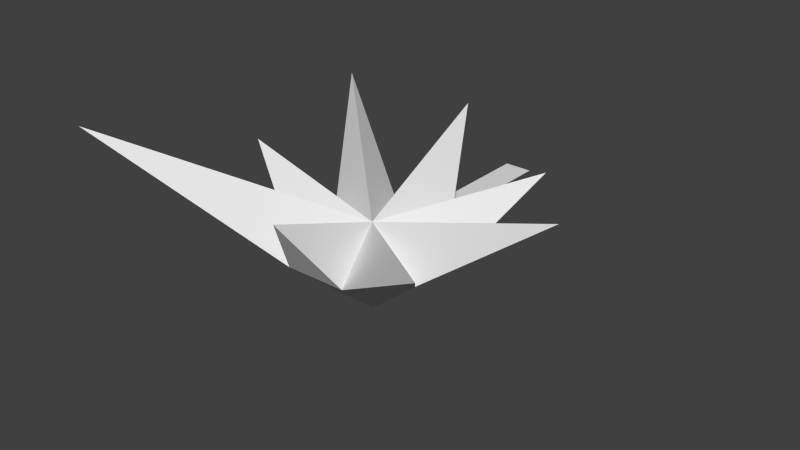 # Source: bambooLaser.blend  (saved by Blender 2.78.0; exported with 4.5.12 LTS)
import bpy
from mathutils import Matrix  # noqa: F401  (used for matrix-valued properties, if any)

bpy.ops.wm.read_factory_settings(use_empty=True)
scene = bpy.context.scene
scene.name = 'Scene'

# ---- collections
col_collection_1 = bpy.data.collections.new('Collection 1'); scene.collection.children.link(col_collection_1)
col_collection_2 = bpy.data.collections.new('Collection 2'); scene.collection.children.link(col_collection_2)
col_collection_2.hide_render = True
col_collection_2.hide_viewport = True

# ---- materials (node trees are filled in below, after node groups)
mat_material_001 = bpy.data.materials.new('Material.001')
mat_material_001.alpha_threshold = 0.0
mat_material_001.use_transparent_shadow = False
mat_material_001.roughness = 0.5
mat_material = bpy.data.materials.new('Material')
mat_material.alpha_threshold = 0.0
mat_material.use_transparent_shadow = False
mat_material.roughness = 0.5
mat_material_002 = bpy.data.materials.new('Material.002')
mat_material_002.alpha_threshold = 0.0
mat_material_002.use_transparent_shadow = False
mat_material_002.roughness = 0.5

# ---- material node trees

# ---- world
world_world = bpy.data.worlds.new('World'); scene.world = world_world
world_world.color = (0.05088, 0.05088, 0.05088)
world_world.use_sun_shadow = False
world_world.sun_shadow_jitter_overblur = 0.0
world_world.cycles.sampling_method = 'NONE'
world_world.cycles.sample_map_resolution = 256

# ---- meshes
me_circle = bpy.data.meshes.new('Circle')
me_circle.from_pydata([(-4.016e-05, 0.1126, -0.007517), (-4.016e-05, 0.4203, -0.606), (-0.1325, 0.004689, -0.3274), (-0.5841, 0.4331, -0.5499), (-0.3199, 0.004689, -0.14), (-0.6244, 0.2843, -0.01949), (-0.3199, 0.004689, 0.125), (-0.7621, 0.5323, 0.7143), (-0.1325, 0.004689, 0.3123), (0.0057, 0.3055, 0.5106), (0.1325, 0.004689, 0.3123), (0.6759, 0.3486, 0.5651), (0.3198, 0.004689, 0.125), (0.8138, 0.3658, -0.01613), (0.3198, 0.004689, -0.14), (0.4721, 0.294, -0.471), (0.1325, 0.004689, -0.3274), (-0.0003272, -0.2712, -0.007517)], [], [(0, 1, 2), (0, 2, 3), (0, 3, 4), (0, 4, 5), (0, 5, 6), (0, 6, 7), (0, 7, 8), (0, 8, 9), (0, 9, 10), (0, 10, 11), (0, 11, 12), (0, 12, 13), (0, 13, 14), (0, 14, 15), (0, 15, 16), (0, 16, 1), (15, 14, 16), (1, 16, 2), (3, 2, 4), (5, 4, 6), (7, 6, 8), (9, 8, 10), (11, 10, 12), (13, 12, 14), (14, 12, 17), (12, 10, 17), (10, 8, 17), (8, 6, 17), (6, 4, 17), (4, 2, 17), (2, 16, 17), (16, 14, 17)])
_uv = me_circle.uv_layers.new(name='UVMap')
_uv.uv.foreach_set('vector', [0.504, 0.4826, 0.5081, 0.9964, 0.3044, 0.8971, 0.504, 0.4826, 0.3044, 0.8971, 0.1064, 0.8559, 0.504, 0.4826, 0.1064, 0.8559, 0.08115, 0.6571, 0.504, 0.4826, 0.08115, 0.6571, 0.007742, 0.486, 0.504, 0.4826, 0.007742, 0.486, 0.08946, 0.3039, 0.504, 0.4826, 0.08946, 0.3039, 0.1144, 0.121, 0.504, 0.4826, 0.1144, 0.121, 0.3169, 0.0764, 0.504, 0.4826, 0.3169, 0.0764, 0.5139, -0.0003111, 0.504, 0.4826, 0.5139, -0.0003111, 0.7783, 0.1013, 0.504, 0.4826, 0.7783, 0.1013, 0.9149, 0.1423, 0.504, 0.4826, 0.9149, 0.1423, 0.9268, 0.3621, 0.504, 0.4826, 0.9268, 0.3621, 0.9871, 0.4808, 0.504, 0.4826, 0.9871, 0.4808, 0.9101, 0.7029, 0.504, 0.4826, 0.9101, 0.7029, 0.8824, 0.8752, 0.504, 0.4826, 0.8824, 0.8752, 0.6951, 0.9012, 0.504, 0.4826, 0.6951, 0.9012, 0.5081, 0.9964, 0.8824, 0.8752, 0.9101, 0.7029, 0.6951, 0.9012, 0.5081, 0.9964, 0.6951, 0.9012, 0.3044, 0.8971, 0.1064, 0.8559, 0.3044, 0.8971, 0.08115, 0.6571, 0.007742, 0.486, 0.08115, 0.6571, 0.08946, 0.3039, 0.1144, 0.121, 0.08946, 0.3039, 0.3169, 0.0764, 0.5139, -0.0003111, 0.3169, 0.0764, 0.7783, 0.1013, 0.9149, 0.1423, 0.7783, 0.1013, 0.9268, 0.3621, 0.9871, 0.4808, 0.9268, 0.3621, 0.9101, 0.7029, 0.9101, 0.7029, 0.9268, 0.3621, 0.5039, 0.4826, 0.9268, 0.3621, 0.7783, 0.1013, 0.5039, 0.4826, 0.7783, 0.1013, 0.3169, 0.0764, 0.5039, 0.4826, 0.3169, 0.0764, 0.08946, 0.3039, 0.5039, 0.4826, 0.08946, 0.3039, 0.08115, 0.6571, 0.5039, 0.4826, 0.08115, 0.6571, 0.3044, 0.8971, 0.5039, 0.4826, 0.3044, 0.8971, 0.6951, 0.9012, 0.5039, 0.4826, 0.6951, 0.9012, 0.9101, 0.7029, 0.5039, 0.4826])
me_circle.materials.append(mat_material_001)
me_circle.use_remesh_preserve_volume = False
me_circle.use_remesh_preserve_attributes = False
me_circle.use_mirror_vertex_groups = False
me_circle.update()
me_plane = bpy.data.meshes.new('Plane')
me_plane.from_pydata([(-0.06065, 0.0, 0.0), (0.06065, 0.0, 0.0), (-0.06065, 1.0, 0.0), (0.06065, 1.0, 0.0)], [], [(0, 1, 3, 2)])
_uv = me_plane.uv_layers.new(name='UVMap')
_uv.uv.foreach_set('vector', [0.0, 0.0, 1.0, 0.0, 1.0, 1.0, 0.0, 1.0])
me_plane.materials.append(mat_material)
me_plane.use_remesh_preserve_volume = False
me_plane.use_remesh_preserve_attributes = False
me_plane.use_mirror_vertex_groups = False
me_plane.update()
me_circle_002 = bpy.data.meshes.new('Circle.002')
me_circle_002.from_pydata([(-4.016e-05, 0.1126, -0.007517), (-4.016e-05, 0.4203, -0.606), (-0.1325, 0.004689, -0.3274), (-0.5841, 0.4331, -0.5499), (-0.3199, 0.004689, -0.14), (-0.6244, 0.2843, -0.01949), (-0.3199, 0.004689, 0.125), (-0.7621, 0.5323, 0.7143), (-0.1325, 0.004689, 0.3123), (0.0057, 0.3055, 0.5106), (0.1325, 0.004689, 0.3123), (0.6759, 0.3486, 0.5651), (0.3198, 0.004689, 0.125), (0.8138, 0.3658, -0.01613), (0.3198, 0.004689, -0.14), (0.4721, 0.294, -0.471), (0.1325, 0.004689, -0.3274), (-0.0003272, -0.2712, -0.007517)], [], [(0, 1, 2), (0, 2, 3), (0, 3, 4), (0, 4, 5), (0, 5, 6), (0, 6, 7), (0, 7, 8), (0, 8, 9), (0, 9, 10), (0, 10, 11), (0, 11, 12), (0, 12, 13), (0, 13, 14), (0, 14, 15), (0, 15, 16), (0, 16, 1), (15, 14, 16), (1, 16, 2), (3, 2, 4), (5, 4, 6), (7, 6, 8), (9, 8, 10), (11, 10, 12), (13, 12, 14), (14, 12, 17), (12, 10, 17), (10, 8, 17), (8, 6, 17), (6, 4, 17), (4, 2, 17), (2, 16, 17), (16, 14, 17)])
_uv = me_circle_002.uv_layers.new(name='UVMap')
_uv.uv.foreach_set('vector', [0.504, 0.4826, 0.5081, 0.9964, 0.3044, 0.8971, 0.504, 0.4826, 0.3044, 0.8971, 0.1064, 0.8559, 0.504, 0.4826, 0.1064, 0.8559, 0.08115, 0.6571, 0.504, 0.4826, 0.08115, 0.6571, 0.007742, 0.486, 0.504, 0.4826, 0.007742, 0.486, 0.08946, 0.3039, 0.504, 0.4826, 0.08946, 0.3039, 0.1144, 0.121, 0.504, 0.4826, 0.1144, 0.121, 0.3169, 0.0764, 0.504, 0.4826, 0.3169, 0.0764, 0.5139, -0.0003111, 0.504, 0.4826, 0.5139, -0.0003111, 0.7783, 0.1013, 0.504, 0.4826, 0.7783, 0.1013, 0.9149, 0.1423, 0.504, 0.4826, 0.9149, 0.1423, 0.9268, 0.3621, 0.504, 0.4826, 0.9268, 0.3621, 0.9871, 0.4808, 0.504, 0.4826, 0.9871, 0.4808, 0.9101, 0.7029, 0.504, 0.4826, 0.9101, 0.7029, 0.8824, 0.8752, 0.504, 0.4826, 0.8824, 0.8752, 0.6951, 0.9012, 0.504, 0.4826, 0.6951, 0.9012, 0.5081, 0.9964, 0.8824, 0.8752, 0.9101, 0.7029, 0.6951, 0.9012, 0.5081, 0.9964, 0.6951, 0.9012, 0.3044, 0.8971, 0.1064, 0.8559, 0.3044, 0.8971, 0.08115, 0.6571, 0.007742, 0.486, 0.08115, 0.6571, 0.08946, 0.3039, 0.1144, 0.121, 0.08946, 0.3039, 0.3169, 0.0764, 0.5139, -0.0003111, 0.3169, 0.0764, 0.7783, 0.1013, 0.9149, 0.1423, 0.7783, 0.1013, 0.9268, 0.3621, 0.9871, 0.4808, 0.9268, 0.3621, 0.9101, 0.7029, 0.9101, 0.7029, 0.9268, 0.3621, 0.5039, 0.4826, 0.9268, 0.3621, 0.7783, 0.1013, 0.5039, 0.4826, 0.7783, 0.1013, 0.3169, 0.0764, 0.5039, 0.4826, 0.3169, 0.0764, 0.08946, 0.3039, 0.5039, 0.4826, 0.08946, 0.3039, 0.08115, 0.6571, 0.5039, 0.4826, 0.08115, 0.6571, 0.3044, 0.8971, 0.5039, 0.4826, 0.3044, 0.8971, 0.6951, 0.9012, 0.5039, 0.4826, 0.6951, 0.9012, 0.9101, 0.7029, 0.5039, 0.4826])
me_circle_002.materials.append(mat_material_002)
me_circle_002.use_remesh_preserve_volume = False
me_circle_002.use_remesh_preserve_attributes = False
me_circle_002.use_mirror_vertex_groups = False
me_circle_002.update()

# ---- objects
ob_bamboolaserhit = bpy.data.objects.new('bambooLaserHit', me_circle)
ob_bamboolaser = bpy.data.objects.new('bambooLaser', me_plane)
ob_playerhit = bpy.data.objects.new('playerHit', me_circle_002)

# ---- transforms, parenting, visibility, modifiers, constraints
ob_bamboolaserhit.location = (0.0, 0.0, 0.0)
ob_bamboolaserhit.rotation_euler = (1.571, -0.0, -0.0)
ob_bamboolaserhit.lineart.crease_threshold = 0.0
ob_bamboolaser.location = (0.0, 0.0, 0.0)
ob_bamboolaser.lineart.crease_threshold = 0.0
ob_playerhit.location = (0.0, 0.0, 0.0)
ob_playerhit.rotation_euler = (1.571, -0.0, -0.0)
ob_playerhit.lineart.crease_threshold = 0.0

# ---- collection membership
col_collection_1.objects.link(ob_bamboolaserhit)
col_collection_1.objects.link(ob_bamboolaser)
col_collection_2.objects.link(ob_playerhit)

# ---- scene / render settings (as saved in the file)
scene.frame_start = 1; scene.frame_end = 250; scene.frame_set(1)
scene.render.engine = 'BLENDER_EEVEE_NEXT'
scene.render.resolution_percentage = 50
scene.render.dither_intensity = 0.0
scene.cycles.use_denoising = False
scene.cycles.samples = 10
scene.cycles.sampling_pattern = 'TABULATED_SOBOL'
scene.cycles.light_sampling_threshold = 0.0
scene.cycles.use_adaptive_sampling = False
scene.cycles.use_light_tree = False
scene.cycles.blur_glossy = 0.0
scene.cycles.pixel_filter_type = 'GAUSSIAN'
scene.cycles.sample_clamp_indirect = 0.0
scene.view_settings.view_transform = 'Standard'
bpy.context.view_layer.update()

# ---- added for rendering (the .blend has no active camera and no usable light): camera, sun
cam_auto = bpy.data.cameras.new('AutoCamera')
cam_auto.lens = 50.0
cam_auto.sensor_width = 36.0
cam_auto.clip_end = 1000.0
ob_auto_camera = bpy.data.objects.new('AutoCamera', cam_auto)
scene.collection.objects.link(ob_auto_camera)
ob_auto_camera.location = (2.5025, -2.82914, 2.03546)
ob_auto_camera.rotation_euler = (1.09748, -7.21219e-08, 0.694738)
scene.camera = ob_auto_camera
light_auto_sun = bpy.data.lights.new('AutoSun', 'SUN')
light_auto_sun.energy = 3.0
light_auto_sun.angle = 0.0523599
ob_auto_sun = bpy.data.objects.new('AutoSun', light_auto_sun)
scene.collection.objects.link(ob_auto_sun)
ob_auto_sun.rotation_euler = (0.872665, 0.174533, 0.523599)
bpy.context.view_layer.update()
